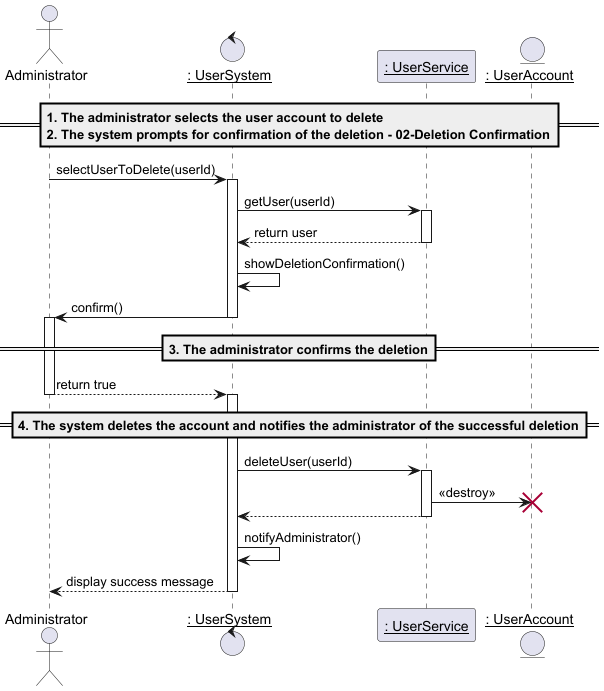

The diagram above was rendered by PlantUML. Its source (embedded in the PNG):
@startuml delete_user_account

actor "Administrator" as a

control "__: UserSystem__" as c
participant "__: UserService__" as s
entity "__: UserAccount__" as u

==1. The administrator selects the user account to delete\n2. The system prompts for confirmation of the deletion - 02-Deletion Confirmation==

a->c: selectUserToDelete(userId)
activate c

c->s: getUser(userId)
activate s
s-->c: return user
deactivate s




c->c: showDeletionConfirmation()

c -> a: confirm()
deactivate c
activate a

==3. The administrator confirms the deletion==

a --> c: return true
deactivate a
activate c

==4. The system deletes the account and notifies the administrator of the successful deletion==

c->s: deleteUser(userId)
activate s

s->u: <<destroy>>
destroy u
deactivate u

s-->c
deactivate s

c->c: notifyAdministrator()

c-->a: display success message
deactivate c

@enduml